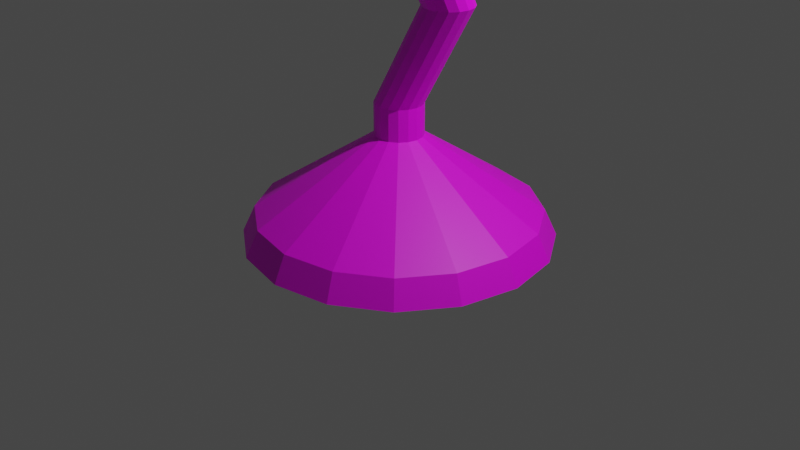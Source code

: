 # Source: streetlight_textured.blend  (saved by Blender 4.0.36; exported with 4.5.12 LTS)
import bpy
from mathutils import Matrix  # noqa: F401  (used for matrix-valued properties, if any)

bpy.ops.wm.read_factory_settings(use_empty=True)
scene = bpy.context.scene
scene.name = 'Scene'

# ---- collections
col_collection = bpy.data.collections.new('Collection'); scene.collection.children.link(col_collection)

# ---- images (referenced by path relative to the original .blend; pixels are not part of the script)
import os
ASSET_DIR = os.environ.get("B2B_ASSET_DIR", "")  # directory of the original .blend (textures are referenced by path, not embedded)
HERE = os.path.dirname(os.path.abspath(__file__))  # packed textures are extracted next to this script under _unpacked/

def load_image(name, relpath, width, height, colorspace="sRGB"):
    """Load a texture the original file referenced (path relative to the .blend, or extracted next to this script)."""
    p = next((c for c in (os.path.join(HERE, relpath), os.path.join(ASSET_DIR, relpath)) if relpath and os.path.exists(c)), "")
    if p:
        img = bpy.data.images.load(p, check_existing=True)
        img.name = name
    else:  # same state as the original file: an image datablock whose file is absent (Cycles renders it pink)
        img = bpy.data.images.new(name, width, height)
        img.source = "FILE"
        img.filepath = "//" + (relpath or name)
    img.colorspace_settings.name = colorspace
    return img
img_streetlight_jpg = load_image('streetlight.jpg', 'streetlight.jpg', 1024, 1024, 'sRGB')

# ---- materials (node trees are filled in below, after node groups)
mat_streetlight = bpy.data.materials.new('streetlight')
mat_streetlight.use_transparent_shadow = False

# ---- material node trees
mat_streetlight.use_nodes = True; mat_streetlight.node_tree.nodes.clear()
_N = mat_streetlight.node_tree.nodes; _L = mat_streetlight.node_tree.links
n0 = _N.new('ShaderNodeBsdfPrincipled'); n0.name = 'Principled BSDF'; n0.location = (10, 300)
n0.distribution = 'GGX'
n0.subsurface_method = 'RANDOM_WALK_SKIN'
n0.inputs[3].default_value = 1.45
n0.inputs[27].default_value = (0.0, 0.0, 0.0, 1.0)
n0.inputs[28].default_value = 1.0
n1 = _N.new('ShaderNodeOutputMaterial'); n1.name = 'Material Output'; n1.location = (300, 300)
n2 = _N.new('ShaderNodeTexImage'); n2.name = 'Image Texture'; n2.location = (-280, 280)
n2.image = img_streetlight_jpg
_L.new(n0.outputs[0], n1.inputs[0])
_L.new(n2.outputs[0], n0.inputs[0])
n1.is_active_output = True

# ---- world
world_world = bpy.data.worlds.new('World'); scene.world = world_world
world_world.use_nodes = True; world_world.node_tree.nodes.clear()
_N = world_world.node_tree.nodes; _L = world_world.node_tree.links
n0 = _N.new('ShaderNodeOutputWorld'); n0.name = 'World Output'; n0.location = (300, 300)
n1 = _N.new('ShaderNodeBackground'); n1.name = 'Background'; n1.location = (10, 300)
n1.inputs[0].default_value = (0.05088, 0.05088, 0.05088, 1.0)
_L.new(n1.outputs[0], n0.inputs[0])
n0.is_active_output = True
world_world.color = (0.05088, 0.05088, 0.05088)
world_world.use_sun_shadow = False
world_world.sun_shadow_jitter_overblur = 0.0

# ---- cameras
cam_camera = bpy.data.cameras.new('Camera')
cam_camera.clip_end = 100.0
cam_camera.ortho_scale = 7.314

# ---- lights
light_light = bpy.data.lights.new('Light', 'POINT')
light_light.transmission_factor = 0.0
light_light.use_soft_falloff = False
light_light.energy = 1000.0
light_light.shadow_soft_size = 0.1
light_light.shadow_maximum_resolution = 0.006
light_light.use_absolute_resolution = True

# ---- meshes
me_cone = bpy.data.meshes.new('Cone')
me_cone.from_pydata([(2.116e-09, 1.284, -0.7732), (0.4914, 1.186, -0.7732), (0.9079, 0.9079, -0.7732), (1.186, 0.4914, -0.7732), (1.284, 1.587e-09, -0.7732), (1.186, -0.4914, -0.7732), (0.9079, -0.9079, -0.7732), (0.4914, -1.186, -0.7732), (2.116e-09, -1.284, -0.7732), (-0.4914, -1.186, -0.7732), (-0.9079, -0.9079, -0.7732), (-1.186, -0.4914, -0.7732), (-1.284, 1.587e-09, -0.7732), (-1.186, 0.4914, -0.7732), (-0.9079, 0.9079, -0.7732), (-0.4914, 1.186, -0.7732), (0.0, 0.0, 0.0746), (6.553e-09, 1.396, -1.014), (0.5343, 1.29, -1.014), (0.9873, 0.9873, -1.014), (1.29, 0.5343, -1.014), (1.396, 3.439e-09, -1.014), (1.29, -0.5343, -1.014), (0.9873, -0.9873, -1.014), (0.5343, -1.29, -1.014), (6.553e-09, -1.396, -1.014), (-0.5343, -1.29, -1.014), (-0.9873, -0.9873, -1.014), (-1.29, -0.5343, -1.014), (-1.396, 3.439e-09, -1.014), (-1.29, 0.5343, -1.014), (-0.9873, 0.9873, -1.014), (-0.5343, 1.29, -1.014)], [], [(0, 16, 1), (1, 16, 2), (2, 16, 3), (3, 16, 4), (4, 16, 5), (5, 16, 6), (6, 16, 7), (7, 16, 8), (8, 16, 9), (9, 16, 10), (10, 16, 11), (11, 16, 12), (12, 16, 13), (13, 16, 14), (6, 7, 24, 23), (14, 16, 15), (15, 16, 0), (17, 18, 19, 20, 21, 22, 23, 24, 25, 26, 27, 28, 29, 30, 31, 32), (10, 11, 28, 27), (14, 15, 32, 31), (3, 4, 21, 20), (0, 1, 18, 17), (7, 8, 25, 24), (11, 12, 29, 28), (15, 0, 17, 32), (4, 5, 22, 21), (8, 9, 26, 25), (12, 13, 30, 29), (1, 2, 19, 18), (5, 6, 23, 22), (9, 10, 27, 26), (13, 14, 31, 30), (2, 3, 20, 19)])
_uv = me_cone.uv_layers.new(name='UVMap')
_uv.uv.foreach_set('vector', [0.4038, 0.8113, 0.4246, 0.7714, 0.4173, 0.815, 0.4173, 0.815, 0.4246, 0.7714, 0.432, 0.8143, 0.432, 0.8143, 0.4246, 0.7714, 0.4455, 0.8091, 0.4455, 0.8091, 0.4246, 0.7714, 0.4558, 0.8004, 0.4009, 0.8064, 0.4286, 0.772, 0.415, 0.8106, 0.415, 0.8106, 0.4286, 0.772, 0.4307, 0.8119, 0.4307, 0.8119, 0.4286, 0.772, 0.4457, 0.8102, 0.4457, 0.8102, 0.4286, 0.772, 0.4576, 0.8057, 0.09947, 0.822, 0.1209, 0.7763, 0.1147, 0.8244, 0.1147, 0.8244, 0.1209, 0.7763, 0.131, 0.8232, 0.131, 0.8232, 0.1209, 0.7763, 0.1459, 0.8185, 0.1459, 0.8185, 0.1209, 0.7763, 0.1572, 0.8111, 0.4074, 0.8073, 0.4247, 0.7709, 0.4214, 0.8101, 0.4214, 0.8101, 0.4247, 0.7709, 0.4363, 0.8098, 0.4307, 0.8119, 0.4457, 0.8102, 0.4466, 0.8175, 0.4303, 0.8194, 0.4363, 0.8098, 0.4247, 0.7709, 0.4497, 0.8067, 0.3935, 0.8037, 0.4246, 0.7714, 0.4038, 0.8113, 0.3051, 0.7587, 0.3008, 0.768, 0.2927, 0.7752, 0.2823, 0.7791, 0.2709, 0.7791, 0.2604, 0.7752, 0.2524, 0.768, 0.2481, 0.7587, 0.2481, 0.7485, 0.2524, 0.7392, 0.2604, 0.732, 0.2709, 0.7281, 0.2823, 0.7281, 0.2927, 0.732, 0.3008, 0.7392, 0.3051, 0.7485, 0.131, 0.8232, 0.1459, 0.8185, 0.1483, 0.8269, 0.1321, 0.832, 0.4363, 0.8098, 0.4497, 0.8067, 0.4523, 0.8137, 0.4377, 0.8172, 0.3906, 0.8, 0.4009, 0.8064, 0.3979, 0.8134, 0.3867, 0.8064, 0.4038, 0.8113, 0.4173, 0.815, 0.4167, 0.8216, 0.402, 0.8176, 0.08766, 0.8162, 0.09947, 0.822, 0.09779, 0.8307, 0.08495, 0.8244, 0.3963, 0.8021, 0.4074, 0.8073, 0.4063, 0.8144, 0.3943, 0.8087, 0.4497, 0.8067, 0.4596, 0.8011, 0.463, 0.8076, 0.4523, 0.8137, 0.4009, 0.8064, 0.415, 0.8106, 0.4132, 0.8179, 0.3979, 0.8134, 0.09947, 0.822, 0.1147, 0.8244, 0.1143, 0.8333, 0.09779, 0.8307, 0.4074, 0.8073, 0.4214, 0.8101, 0.4215, 0.8174, 0.4063, 0.8144, 0.4173, 0.815, 0.432, 0.8143, 0.4326, 0.8208, 0.4167, 0.8216, 0.415, 0.8106, 0.4307, 0.8119, 0.4303, 0.8194, 0.4132, 0.8179, 0.1147, 0.8244, 0.131, 0.8232, 0.1321, 0.832, 0.1143, 0.8333, 0.4214, 0.8101, 0.4363, 0.8098, 0.4377, 0.8172, 0.4215, 0.8174, 0.432, 0.8143, 0.4455, 0.8091, 0.4473, 0.8152, 0.4326, 0.8208])
me_cone.materials.append(mat_streetlight)
me_cone.update()
me_cylinder_001 = bpy.data.meshes.new('Cylinder.001')
me_cylinder_001.from_pydata([(0.0, 1.0, -1.0), (0.0, 1.0, 0.1772), (0.3827, 0.9239, -1.0), (0.3827, 0.9239, 0.1772), (0.7071, 0.7071, -1.0), (0.7071, 0.7071, 0.1772), (0.9239, 0.3827, -1.0), (0.9239, 0.3827, 0.1772), (1.0, 0.0, -1.0), (1.0, 0.0, 0.1772), (0.9239, -0.3827, -1.0), (0.9239, -0.3827, 0.1772), (0.7071, -0.7071, -1.0), (0.7071, -0.7071, 0.1772), (0.3827, -0.9239, -1.0), (0.3827, -0.9239, 0.1772), (0.0, -1.0, -1.0), (0.0, -1.0, 0.1772), (-0.3827, -0.9239, -1.0), (-0.3827, -0.9239, 0.1772), (-0.7071, -0.7071, -1.0), (-0.7071, -0.7071, 0.1772), (-0.9239, -0.3827, -1.0), (-0.9239, -0.3827, 0.1772), (-1.0, 0.0, -1.0), (-1.0, 0.0, 0.1772), (-0.9239, 0.3827, -1.0), (-0.9239, 0.3827, 0.1772), (-0.7071, 0.7071, -1.0), (-0.7071, 0.7071, 0.1772), (-0.3827, 0.9239, -1.0), (-0.3827, 0.9239, 0.1772), (2.946, 0.9239, 2.103), (2.563, 1.0, 2.103), (3.27, 0.7071, 2.103), (3.487, 0.3827, 2.103), (3.563, 0.0, 2.103), (3.487, -0.3827, 2.103), (3.27, -0.7071, 2.103), (2.946, -0.9239, 2.103), (2.563, -1.0, 2.103), (2.18, -0.9239, 2.103), (1.856, -0.7071, 2.103), (1.639, -0.3827, 2.103), (1.563, 0.0, 2.103), (1.639, 0.3827, 2.103), (1.856, 0.7071, 2.103), (2.18, 0.9239, 2.103), (2.946, -1.935, 4.589), (2.563, -1.859, 4.589), (3.27, -2.152, 4.589), (3.487, -2.476, 4.589), (3.563, -2.859, 4.589), (3.487, -3.241, 4.589), (3.27, -3.566, 4.589), (2.946, -3.783, 4.589), (2.563, -3.859, 4.589), (2.18, -3.783, 4.589), (1.856, -3.566, 4.589), (1.639, -3.241, 4.589), (1.563, -2.859, 4.589), (1.639, -2.476, 4.589), (1.856, -2.152, 4.589), (2.18, -1.935, 4.589), (-0.2581, -1.935, 7.053), (-0.6407, -1.859, 7.053), (0.06637, -2.152, 7.053), (0.2831, -2.476, 7.053), (0.3593, -2.859, 7.053), (0.2831, -3.241, 7.053), (0.06637, -3.566, 7.053), (-0.2581, -3.783, 7.053), (-0.6407, -3.859, 7.053), (-1.023, -3.783, 7.053), (-1.348, -3.566, 7.053), (-1.565, -3.241, 7.053), (-1.641, -2.859, 7.053), (-1.565, -2.476, 7.053), (-1.348, -2.152, 7.053), (-1.023, -1.935, 7.053), (-0.2581, 1.022, 9.803), (-0.6407, 1.099, 9.803), (0.06637, 0.8057, 9.803), (0.2831, 0.4813, 9.803), (0.3593, 0.09857, 9.803), (0.2831, -0.2841, 9.803), (0.06637, -0.6085, 9.803), (-0.2581, -0.8253, 9.803), (-0.6407, -0.9014, 9.803), (-1.023, -0.8253, 9.803), (-1.348, -0.6085, 9.803), (-1.565, -0.2841, 9.803), (-1.641, 0.09857, 9.803), (-1.565, 0.4813, 9.803), (-1.348, 0.8057, 9.803), (-1.023, 1.022, 9.803), (4.237, 1.022, 12.47), (3.854, 1.099, 12.47), (4.561, 0.8057, 12.47), (4.778, 0.4813, 12.47), (4.854, 0.09857, 12.47), (4.778, -0.2841, 12.47), (4.561, -0.6085, 12.47), (4.237, -0.8253, 12.47), (3.854, -0.9014, 12.47), (3.472, -0.8253, 12.47), (3.147, -0.6085, 12.47), (2.93, -0.2841, 12.47), (2.854, 0.09857, 12.47), (2.93, 0.4813, 12.47), (3.147, 0.8057, 12.47), (3.472, 1.022, 12.47), (4.237, -3.945, 16.17), (3.854, -3.906, 16.2), (4.561, -4.055, 16.09), (4.778, -4.22, 15.96), (4.854, -4.415, 15.82), (4.778, -4.61, 15.67), (4.561, -4.775, 15.55), (4.237, -4.886, 15.46), (3.854, -4.925, 15.43), (3.472, -4.886, 15.46), (3.147, -4.775, 15.55), (2.93, -4.61, 15.67), (2.854, -4.415, 15.82), (2.93, -4.22, 15.96), (3.147, -4.055, 16.09), (3.472, -3.945, 16.17), (4.237, -6.829, 16.88), (3.854, -6.824, 16.92), (4.561, -6.844, 16.79), (4.778, -6.867, 16.64), (4.854, -6.894, 16.47), (4.778, -6.92, 16.3), (4.561, -6.943, 16.16), (4.237, -6.958, 16.06), (3.854, -6.963, 16.03), (3.472, -6.958, 16.06), (3.147, -6.943, 16.16), (2.93, -6.92, 16.3), (2.854, -6.894, 16.47), (2.93, -6.867, 16.64), (3.147, -6.844, 16.79), (3.472, -6.829, 16.88), (4.237, -11.47, 16.23), (3.854, -11.5, 16.26), (4.561, -11.38, 16.14), (4.778, -11.23, 16.01), (4.854, -11.06, 15.86), (4.778, -10.89, 15.7), (4.561, -10.75, 15.57), (4.237, -10.65, 15.49), (3.854, -10.62, 15.46), (3.472, -10.65, 15.49), (3.147, -10.75, 15.57), (2.93, -10.89, 15.7), (2.854, -11.06, 15.86), (2.93, -11.23, 16.01), (3.147, -11.38, 16.14), (3.472, -11.47, 16.23), (4.063, -12.99, 14.78), (3.854, -13.03, 14.79), (4.241, -12.87, 14.77), (4.359, -12.7, 14.76), (4.401, -12.49, 14.75), (4.359, -12.28, 14.73), (4.241, -12.11, 14.72), (4.063, -11.99, 14.71), (3.854, -11.95, 14.71), (3.645, -11.99, 14.71), (3.468, -12.11, 14.72), (3.349, -12.28, 14.73), (3.308, -12.49, 14.75), (3.349, -12.7, 14.76), (3.468, -12.87, 14.77), (3.645, -12.99, 14.78), (4.063, -13.1, 14.45), (3.854, -13.15, 14.45), (4.241, -12.99, 14.45), (4.359, -12.81, 14.45), (4.401, -12.6, 14.44), (4.359, -12.39, 14.44), (4.241, -12.21, 14.44), (4.063, -12.09, 14.44), (3.854, -12.05, 14.44), (3.645, -12.09, 14.44), (3.468, -12.21, 14.44), (3.349, -12.39, 14.44), (3.308, -12.6, 14.44), (3.349, -12.81, 14.45), (3.468, -12.99, 14.45), (3.645, -13.1, 14.45)], [], [(0, 1, 3, 2), (2, 3, 5, 4), (4, 5, 7, 6), (6, 7, 9, 8), (8, 9, 11, 10), (10, 11, 13, 12), (12, 13, 15, 14), (14, 15, 17, 16), (16, 17, 19, 18), (18, 19, 21, 20), (20, 21, 23, 22), (22, 23, 25, 24), (24, 25, 27, 26), (26, 27, 29, 28), (7, 5, 34, 35), (28, 29, 31, 30), (30, 31, 1, 0), (0, 2, 4, 6, 8, 10, 12, 14, 16, 18, 20, 22, 24, 26, 28, 30), (44, 43, 59, 60), (17, 15, 39, 40), (3, 1, 33, 32), (27, 25, 44, 45), (13, 11, 37, 38), (23, 21, 42, 43), (1, 31, 47, 33), (9, 7, 35, 36), (19, 17, 40, 41), (29, 27, 45, 46), (5, 3, 32, 34), (15, 13, 38, 39), (25, 23, 43, 44), (11, 9, 36, 37), (21, 19, 41, 42), (31, 29, 46, 47), (58, 57, 73, 74), (37, 36, 52, 53), (45, 44, 60, 61), (38, 37, 53, 54), (46, 45, 61, 62), (39, 38, 54, 55), (47, 46, 62, 63), (40, 39, 55, 56), (32, 33, 49, 48), (33, 47, 63, 49), (41, 40, 56, 57), (34, 32, 48, 50), (42, 41, 57, 58), (35, 34, 50, 51), (43, 42, 58, 59), (36, 35, 51, 52), (79, 78, 94, 95), (51, 50, 66, 67), (59, 58, 74, 75), (52, 51, 67, 68), (60, 59, 75, 76), (53, 52, 68, 69), (61, 60, 76, 77), (54, 53, 69, 70), (62, 61, 77, 78), (55, 54, 70, 71), (63, 62, 78, 79), (56, 55, 71, 72), (48, 49, 65, 64), (49, 63, 79, 65), (57, 56, 72, 73), (50, 48, 64, 66), (85, 84, 100, 101), (72, 71, 87, 88), (64, 65, 81, 80), (65, 79, 95, 81), (73, 72, 88, 89), (66, 64, 80, 82), (74, 73, 89, 90), (67, 66, 82, 83), (75, 74, 90, 91), (68, 67, 83, 84), (76, 75, 91, 92), (69, 68, 84, 85), (77, 76, 92, 93), (70, 69, 85, 86), (78, 77, 93, 94), (71, 70, 86, 87), (104, 103, 119, 120), (93, 92, 108, 109), (86, 85, 101, 102), (94, 93, 109, 110), (87, 86, 102, 103), (95, 94, 110, 111), (88, 87, 103, 104), (80, 81, 97, 96), (81, 95, 111, 97), (89, 88, 104, 105), (82, 80, 96, 98), (90, 89, 105, 106), (83, 82, 98, 99), (91, 90, 106, 107), (84, 83, 99, 100), (92, 91, 107, 108), (125, 124, 140, 141), (96, 97, 113, 112), (97, 111, 127, 113), (105, 104, 120, 121), (98, 96, 112, 114), (106, 105, 121, 122), (99, 98, 114, 115), (107, 106, 122, 123), (100, 99, 115, 116), (108, 107, 123, 124), (101, 100, 116, 117), (109, 108, 124, 125), (102, 101, 117, 118), (110, 109, 125, 126), (103, 102, 118, 119), (111, 110, 126, 127), (131, 130, 146, 147), (118, 117, 133, 134), (126, 125, 141, 142), (119, 118, 134, 135), (127, 126, 142, 143), (120, 119, 135, 136), (112, 113, 129, 128), (113, 127, 143, 129), (121, 120, 136, 137), (114, 112, 128, 130), (122, 121, 137, 138), (115, 114, 130, 131), (123, 122, 138, 139), (116, 115, 131, 132), (124, 123, 139, 140), (117, 116, 132, 133), (152, 151, 167, 168), (139, 138, 154, 155), (132, 131, 147, 148), (140, 139, 155, 156), (133, 132, 148, 149), (141, 140, 156, 157), (134, 133, 149, 150), (142, 141, 157, 158), (135, 134, 150, 151), (143, 142, 158, 159), (136, 135, 151, 152), (128, 129, 145, 144), (129, 143, 159, 145), (137, 136, 152, 153), (130, 128, 144, 146), (138, 137, 153, 154), (167, 166, 182, 183), (144, 145, 161, 160), (145, 159, 175, 161), (153, 152, 168, 169), (146, 144, 160, 162), (154, 153, 169, 170), (147, 146, 162, 163), (155, 154, 170, 171), (148, 147, 163, 164), (156, 155, 171, 172), (149, 148, 164, 165), (157, 156, 172, 173), (150, 149, 165, 166), (158, 157, 173, 174), (151, 150, 166, 167), (159, 158, 174, 175), (176, 177, 191, 190, 189, 188, 187, 186, 185, 184, 183, 182, 181, 180, 179, 178), (175, 174, 190, 191), (168, 167, 183, 184), (160, 161, 177, 176), (161, 175, 191, 177), (169, 168, 184, 185), (162, 160, 176, 178), (170, 169, 185, 186), (163, 162, 178, 179), (171, 170, 186, 187), (164, 163, 179, 180), (172, 171, 187, 188), (165, 164, 180, 181), (173, 172, 188, 189), (166, 165, 181, 182), (174, 173, 189, 190)])
_uv = me_cylinder_001.uv_layers.new(name='UVMap')
_uv.uv.foreach_set('vector', [0.242, 0.7342, 0.2003, 0.708, 0.2094, 0.6968, 0.2512, 0.723, 0.2512, 0.723, 0.2094, 0.6968, 0.2173, 0.6881, 0.259, 0.7143, 0.2597, 0.5759, 0.262, 0.5759, 0.262, 0.5828, 0.2597, 0.5828, 0.2597, 0.5828, 0.262, 0.5828, 0.262, 0.5904, 0.2597, 0.5904, 0.2597, 0.5904, 0.262, 0.5904, 0.262, 0.5975, 0.2597, 0.5975, 0.2597, 0.5975, 0.262, 0.5975, 0.2621, 0.6031, 0.2598, 0.6031, 0.2721, 0.5649, 0.274, 0.5512, 0.2744, 0.5569, 0.2725, 0.5706, 0.2731, 0.5317, 0.2732, 0.5242, 0.2732, 0.5276, 0.2731, 0.5352, 0.2813, 0.6017, 0.2826, 0.5873, 0.2828, 0.5934, 0.2816, 0.6078, 0.2816, 0.6078, 0.2828, 0.5934, 0.2831, 0.5983, 0.2818, 0.6127, 0.2809, 0.6127, 0.2824, 0.6127, 0.2824, 0.62, 0.2809, 0.62, 0.2809, 0.62, 0.2824, 0.62, 0.2824, 0.628, 0.2809, 0.628, 0.2809, 0.628, 0.2824, 0.628, 0.2824, 0.6354, 0.2809, 0.6354, 0.2809, 0.6354, 0.2824, 0.6354, 0.2823, 0.6411, 0.2808, 0.6411, 0.2878, 0.2313, 0.2874, 0.2249, 0.2928, 0.2236, 0.2932, 0.23, 0.2717, 0.6343, 0.2705, 0.6199, 0.2707, 0.6139, 0.272, 0.6283, 0.233, 0.7461, 0.1912, 0.7199, 0.2003, 0.708, 0.242, 0.7342, 0.8173, 0.8571, 0.8287, 0.8462, 0.8435, 0.8402, 0.8596, 0.84, 0.8745, 0.8457, 0.8859, 0.8563, 0.892, 0.8702, 0.892, 0.8854, 0.8859, 0.8995, 0.8745, 0.9104, 0.8596, 0.9164, 0.8435, 0.9166, 0.8287, 0.911, 0.8173, 0.9004, 0.8111, 0.8864, 0.8111, 0.8712, 0.27, 0.7062, 0.2696, 0.7071, 0.2658, 0.6592, 0.2662, 0.6583, 0.2732, 0.5276, 0.2732, 0.5242, 0.2732, 0.4894, 0.2732, 0.4928, 0.2094, 0.6968, 0.2003, 0.708, 0.1927, 0.5878, 0.2019, 0.5767, 0.274, 0.7348, 0.2736, 0.7367, 0.2735, 0.6738, 0.274, 0.6719, 0.2873, 0.2528, 0.2878, 0.2464, 0.2931, 0.245, 0.2927, 0.2514, 0.2731, 0.7354, 0.2727, 0.731, 0.2726, 0.6681, 0.273, 0.6724, 0.2003, 0.708, 0.1912, 0.7199, 0.1837, 0.5998, 0.1927, 0.5878, 0.288, 0.2389, 0.2878, 0.2313, 0.2932, 0.23, 0.2933, 0.2375, 0.2828, 0.5934, 0.2826, 0.5873, 0.2828, 0.5211, 0.2831, 0.5273, 0.2744, 0.7301, 0.274, 0.7348, 0.274, 0.6719, 0.2744, 0.6671, 0.2173, 0.6881, 0.2094, 0.6968, 0.2019, 0.5767, 0.2097, 0.568, 0.2732, 0.5242, 0.2732, 0.521, 0.2732, 0.4863, 0.2732, 0.4894, 0.2736, 0.7367, 0.2731, 0.7354, 0.273, 0.6724, 0.2735, 0.6738, 0.2878, 0.2464, 0.288, 0.2389, 0.2933, 0.2375, 0.2931, 0.245, 0.2727, 0.731, 0.2724, 0.7244, 0.2723, 0.6614, 0.2726, 0.6681, 0.2747, 0.7231, 0.2744, 0.7301, 0.2744, 0.6671, 0.2746, 0.6602, 0.2653, 0.6606, 0.265, 0.6623, 0.2653, 0.5971, 0.2656, 0.5954, 0.2876, 0.6515, 0.2869, 0.6517, 0.2924, 0.602, 0.2931, 0.6018, 0.2705, 0.7059, 0.27, 0.7062, 0.2662, 0.6583, 0.2667, 0.658, 0.2927, 0.2514, 0.2931, 0.245, 0.2933, 0.2995, 0.2928, 0.3059, 0.2744, 0.6671, 0.274, 0.6719, 0.2705, 0.6621, 0.2709, 0.6573, 0.292, 0.2557, 0.2927, 0.2514, 0.2928, 0.3059, 0.2922, 0.3101, 0.2746, 0.6602, 0.2744, 0.6671, 0.2709, 0.6573, 0.2711, 0.6504, 0.9485, 0.08918, 0.965, 0.08634, 0.9689, 0.19, 0.9524, 0.1928, 0.2625, 0.6173, 0.2627, 0.625, 0.2573, 0.6156, 0.2572, 0.608, 0.2747, 0.6521, 0.2746, 0.6602, 0.2711, 0.6504, 0.2712, 0.6423, 0.2928, 0.265, 0.2933, 0.2666, 0.2934, 0.3237, 0.2929, 0.3221, 0.2855, 0.6505, 0.285, 0.6494, 0.2905, 0.5997, 0.291, 0.6008, 0.2924, 0.2605, 0.2928, 0.265, 0.2929, 0.3221, 0.2925, 0.3176, 0.2861, 0.6513, 0.2855, 0.6505, 0.291, 0.6008, 0.2916, 0.6016, 0.2696, 0.7071, 0.2691, 0.7085, 0.2653, 0.6606, 0.2658, 0.6592, 0.2869, 0.6517, 0.2861, 0.6513, 0.2916, 0.6016, 0.2924, 0.602, 0.2838, 0.6434, 0.2834, 0.645, 0.2831, 0.5805, 0.2835, 0.5789, 0.2916, 0.6016, 0.291, 0.6008, 0.2903, 0.5402, 0.2909, 0.541, 0.2658, 0.6592, 0.2653, 0.6606, 0.2656, 0.5954, 0.266, 0.594, 0.2924, 0.602, 0.2916, 0.6016, 0.2909, 0.541, 0.2917, 0.5414, 0.2662, 0.6583, 0.2658, 0.6592, 0.266, 0.594, 0.2665, 0.5931, 0.2931, 0.6018, 0.2924, 0.602, 0.2917, 0.5414, 0.2924, 0.5412, 0.2731, 0.5349, 0.2736, 0.5366, 0.2736, 0.6006, 0.2731, 0.599, 0.2936, 0.6012, 0.2931, 0.6018, 0.2924, 0.5412, 0.2929, 0.5406, 0.2727, 0.5303, 0.2731, 0.5349, 0.2731, 0.599, 0.2727, 0.5943, 0.2636, 0.6615, 0.263, 0.6603, 0.2697, 0.6187, 0.2703, 0.62, 0.2883, 0.6842, 0.2878, 0.6858, 0.2834, 0.645, 0.2838, 0.6434, 0.2729, 0.5824, 0.2729, 0.5818, 0.2731, 0.5589, 0.2731, 0.5595, 0.285, 0.653, 0.2843, 0.6541, 0.2775, 0.6152, 0.2782, 0.6141, 0.2887, 0.6826, 0.2883, 0.6842, 0.2838, 0.6434, 0.2843, 0.6419, 0.2762, 0.6925, 0.2758, 0.6916, 0.2801, 0.6481, 0.2806, 0.649, 0.291, 0.6008, 0.2905, 0.5997, 0.2898, 0.5391, 0.2903, 0.5402, 0.2779, 0.2511, 0.2781, 0.2436, 0.2873, 0.2418, 0.2872, 0.2493, 0.2731, 0.5595, 0.2731, 0.5589, 0.2731, 0.5251, 0.2731, 0.5257, 0.2763, 0.2856, 0.2756, 0.2841, 0.2762, 0.2239, 0.277, 0.2254, 0.6472, 0.7707, 0.6315, 0.7735, 0.6196, 0.6562, 0.6353, 0.6535, 0.2654, 0.4335, 0.2658, 0.431, 0.2671, 0.4903, 0.2666, 0.4928, 0.2769, 0.2899, 0.2763, 0.2856, 0.277, 0.2254, 0.2776, 0.2297, 0.265, 0.4387, 0.2654, 0.4335, 0.2666, 0.4928, 0.2662, 0.498, 0.2909, 0.541, 0.2903, 0.5402, 0.285, 0.4838, 0.2856, 0.4846, 0.266, 0.594, 0.2656, 0.5954, 0.2688, 0.5329, 0.2692, 0.5315, 0.2917, 0.5414, 0.2909, 0.541, 0.2856, 0.4846, 0.2864, 0.4849, 0.2665, 0.5931, 0.266, 0.594, 0.2692, 0.5315, 0.2697, 0.5305, 0.2924, 0.5412, 0.2917, 0.5414, 0.2864, 0.4849, 0.2871, 0.4847, 0.267, 0.5928, 0.2665, 0.5931, 0.2697, 0.5305, 0.2701, 0.5303, 0.2929, 0.5406, 0.2924, 0.5412, 0.2871, 0.4847, 0.2876, 0.4841, 0.2673, 0.5932, 0.267, 0.5928, 0.2701, 0.5303, 0.2705, 0.5307, 0.2731, 0.5589, 0.273, 0.5582, 0.2731, 0.5244, 0.2731, 0.5251, 0.2735, 0.3615, 0.2735, 0.3606, 0.2735, 0.4034, 0.2735, 0.4039, 0.2661, 0.5207, 0.266, 0.5131, 0.2724, 0.501, 0.2725, 0.5086, 0.2775, 0.2575, 0.2779, 0.2511, 0.2872, 0.2493, 0.2867, 0.2557, 0.2665, 0.5267, 0.2661, 0.5207, 0.2725, 0.5086, 0.2728, 0.5146, 0.2768, 0.2618, 0.2775, 0.2575, 0.2867, 0.2557, 0.2861, 0.2599, 0.2669, 0.5303, 0.2665, 0.5267, 0.2728, 0.5146, 0.2733, 0.5182, 0.2731, 0.5257, 0.2731, 0.5251, 0.2728, 0.4888, 0.2729, 0.4894, 0.2776, 0.5525, 0.2769, 0.5537, 0.2843, 0.4849, 0.285, 0.4838, 0.2769, 0.5537, 0.2762, 0.5551, 0.2836, 0.4863, 0.2843, 0.4849, 0.2731, 0.5262, 0.2731, 0.5257, 0.2729, 0.4894, 0.2729, 0.4899, 0.2776, 0.2297, 0.277, 0.2254, 0.2862, 0.2236, 0.2868, 0.2279, 0.2662, 0.498, 0.2666, 0.4928, 0.273, 0.4807, 0.2726, 0.4859, 0.278, 0.2361, 0.2776, 0.2297, 0.2868, 0.2279, 0.2872, 0.2343, 0.266, 0.5051, 0.2662, 0.498, 0.2726, 0.4859, 0.2724, 0.493, 0.2781, 0.2436, 0.278, 0.2361, 0.2872, 0.2343, 0.2873, 0.2418, 0.266, 0.5131, 0.266, 0.5051, 0.2724, 0.493, 0.2724, 0.501, 0.2827, 0.4009, 0.2825, 0.3978, 0.2829, 0.3459, 0.2831, 0.3455, 0.262, 0.4953, 0.2613, 0.4977, 0.2617, 0.3999, 0.2624, 0.3982, 0.2939, 0.547, 0.2775, 0.546, 0.2873, 0.3611, 0.3038, 0.3608, 0.2889, 0.2695, 0.2894, 0.2711, 0.2895, 0.3518, 0.289, 0.351, 0.2626, 0.4904, 0.262, 0.4953, 0.2624, 0.3982, 0.263, 0.3953, 0.2885, 0.265, 0.2889, 0.2695, 0.289, 0.351, 0.2886, 0.3486, 0.2691, 0.486, 0.2689, 0.4927, 0.2635, 0.3861, 0.2638, 0.3829, 0.2791, 0.4934, 0.279, 0.4863, 0.282, 0.3909, 0.2823, 0.3943, 0.2692, 0.4786, 0.2691, 0.486, 0.2638, 0.3829, 0.2642, 0.3796, 0.2792, 0.5012, 0.2791, 0.4934, 0.2823, 0.3943, 0.2825, 0.3978, 0.2693, 0.4715, 0.2692, 0.4786, 0.2642, 0.3796, 0.2645, 0.3767, 0.2793, 0.5086, 0.2792, 0.5012, 0.2825, 0.3978, 0.2827, 0.4009, 0.2867, 0.2557, 0.2872, 0.2493, 0.2873, 0.3321, 0.2869, 0.3354, 0.2728, 0.5146, 0.2725, 0.5086, 0.2728, 0.4122, 0.2731, 0.415, 0.2735, 0.3606, 0.2736, 0.3583, 0.2736, 0.4022, 0.2735, 0.4034, 0.2733, 0.5182, 0.2728, 0.5146, 0.2731, 0.415, 0.2736, 0.4164, 0.263, 0.3402, 0.2627, 0.3411, 0.2613, 0.2536, 0.2617, 0.2559, 0.2869, 0.3354, 0.2873, 0.3321, 0.2873, 0.3771, 0.2868, 0.3776, 0.2731, 0.415, 0.2728, 0.4122, 0.2726, 0.3583, 0.2729, 0.3582, 0.2862, 0.3377, 0.2869, 0.3354, 0.2868, 0.3776, 0.2862, 0.378, 0.2736, 0.4164, 0.2731, 0.415, 0.2729, 0.3582, 0.2733, 0.3576, 0.2735, 0.4039, 0.2735, 0.4034, 0.2735, 0.4256, 0.2735, 0.4257, 0.3194, 0.3576, 0.3038, 0.3608, 0.2957, 0.2529, 0.3114, 0.251, 0.3038, 0.3608, 0.2873, 0.3611, 0.2793, 0.2545, 0.2957, 0.2529, 0.2735, 0.4034, 0.2735, 0.4039, 0.2735, 0.4257, 0.2735, 0.4256, 0.263, 0.3953, 0.2624, 0.3982, 0.2621, 0.3422, 0.2627, 0.3411, 0.2886, 0.3486, 0.289, 0.351, 0.289, 0.3932, 0.2886, 0.3928, 0.2638, 0.3829, 0.2635, 0.3861, 0.263, 0.3303, 0.2634, 0.3299, 0.2823, 0.3943, 0.282, 0.3909, 0.2824, 0.3454, 0.2826, 0.3459, 0.2642, 0.3796, 0.2638, 0.3829, 0.2634, 0.3299, 0.2637, 0.3299, 0.2825, 0.3978, 0.2823, 0.3943, 0.2826, 0.3459, 0.2829, 0.3459, 0.2645, 0.3767, 0.2642, 0.3796, 0.2637, 0.3299, 0.264, 0.3303, 0.285, 0.4505, 0.2858, 0.4511, 0.2852, 0.478, 0.2848, 0.4772, 0.2883, 0.3922, 0.2886, 0.3928, 0.2883, 0.4718, 0.2881, 0.4746, 0.2637, 0.3299, 0.2634, 0.3299, 0.266, 0.2495, 0.2662, 0.2531, 0.2829, 0.3459, 0.2826, 0.3459, 0.2811, 0.2694, 0.2813, 0.2656, 0.264, 0.3303, 0.2637, 0.3299, 0.2662, 0.2531, 0.2664, 0.2571, 0.2831, 0.3455, 0.2829, 0.3459, 0.2813, 0.2656, 0.2814, 0.2614, 0.2868, 0.3776, 0.2873, 0.3771, 0.2869, 0.4557, 0.2864, 0.453, 0.2729, 0.3582, 0.2726, 0.3583, 0.2717, 0.2699, 0.272, 0.2664, 0.2862, 0.378, 0.2868, 0.3776, 0.2864, 0.453, 0.2858, 0.4511, 0.2733, 0.3576, 0.2729, 0.3582, 0.272, 0.2664, 0.2724, 0.2636, 0.2854, 0.3781, 0.2862, 0.378, 0.2858, 0.4511, 0.285, 0.4505, 0.3114, 0.251, 0.2957, 0.2529, 0.2655, 0.08074, 0.2815, 0.08024, 0.2738, 0.3568, 0.2733, 0.3576, 0.2724, 0.2636, 0.2729, 0.262, 0.2735, 0.4256, 0.2735, 0.4257, 0.2735, 0.4656, 0.2735, 0.4659, 0.2627, 0.3411, 0.2621, 0.3422, 0.2607, 0.2525, 0.2613, 0.2536, 0.2886, 0.3928, 0.289, 0.3932, 0.2887, 0.4699, 0.2883, 0.4718, 0.3015, 0.6706, 0.3014, 0.6767, 0.2888, 0.6765, 0.2892, 0.6703, 0.3029, 0.568, 0.3186, 0.5703, 0.3079, 0.6319, 0.2994, 0.6301, 0.2729, 0.262, 0.2724, 0.2636, 0.272, 0.2328, 0.2723, 0.2314, 0.2735, 0.4659, 0.2735, 0.4656, 0.2735, 0.4803, 0.2735, 0.4807, 0.261, 0.5088, 0.2617, 0.5087, 0.2615, 0.5414, 0.2612, 0.5405, 0.2883, 0.4718, 0.2887, 0.4699, 0.2888, 0.4981, 0.2886, 0.5005, 0.266, 0.2495, 0.2657, 0.2468, 0.2687, 0.2245, 0.2687, 0.2276, 0.2881, 0.4746, 0.2883, 0.4718, 0.2886, 0.5005, 0.2884, 0.5041, 0.2662, 0.2531, 0.266, 0.2495, 0.2687, 0.2276, 0.2686, 0.2314, 0.2813, 0.2656, 0.2811, 0.2694, 0.2795, 0.2445, 0.2795, 0.2405, 0.2664, 0.2571, 0.2662, 0.2531, 0.2686, 0.2314, 0.2686, 0.2355, 0.2814, 0.2614, 0.2813, 0.2656, 0.2795, 0.2405, 0.2795, 0.2362, 0.2864, 0.453, 0.2869, 0.4557, 0.2858, 0.4838, 0.2856, 0.4803, 0.2815, 0.2574, 0.2814, 0.2614, 0.2795, 0.2362, 0.2794, 0.2323, 0.2858, 0.4511, 0.2864, 0.453, 0.2856, 0.4803, 0.2852, 0.478, 0.2724, 0.2636, 0.272, 0.2664, 0.2718, 0.2356, 0.272, 0.2328, 0.5748, 0.794, 0.5714, 0.8017, 0.5652, 0.8077, 0.5571, 0.811, 0.5483, 0.8111, 0.5401, 0.808, 0.5339, 0.8022, 0.5306, 0.7946, 0.5306, 0.7863, 0.5339, 0.7786, 0.5401, 0.7727, 0.5483, 0.7694, 0.5571, 0.7693, 0.5652, 0.7723, 0.5714, 0.7781, 0.5748, 0.7857, 0.3161, 0.6337, 0.3227, 0.6351, 0.3196, 0.6479, 0.3129, 0.6468, 0.3015, 0.663, 0.3015, 0.6706, 0.2892, 0.6703, 0.2893, 0.6627, 0.2994, 0.6301, 0.3079, 0.6319, 0.3047, 0.6451, 0.2962, 0.6432, 0.3079, 0.6319, 0.3161, 0.6337, 0.3129, 0.6468, 0.3047, 0.6451, 0.274, 0.5783, 0.274, 0.5826, 0.2736, 0.5825, 0.2736, 0.5781, 0.2919, 0.6284, 0.2994, 0.6301, 0.2962, 0.6432, 0.2888, 0.6412, 0.274, 0.5744, 0.274, 0.5783, 0.2736, 0.5781, 0.2736, 0.5743, 0.4554, 0.03282, 0.4551, 0.02692, 0.4696, 0.02527, 0.4694, 0.03117, 0.2795, 0.2445, 0.2795, 0.2477, 0.2791, 0.2468, 0.2791, 0.2436, 0.4549, 0.04022, 0.4554, 0.03282, 0.4694, 0.03117, 0.4684, 0.03857, 0.2795, 0.2405, 0.2795, 0.2445, 0.2791, 0.2436, 0.2791, 0.2396, 0.4538, 0.04799, 0.4549, 0.04022, 0.4684, 0.03857, 0.4668, 0.04634, 0.2795, 0.2362, 0.2795, 0.2405, 0.2791, 0.2396, 0.2791, 0.2353, 0.4522, 0.05494, 0.4538, 0.04799, 0.4668, 0.04634, 0.4647, 0.0533, 0.4841, 0.02694, 0.4857, 0.03397, 0.4717, 0.03231, 0.4696, 0.02527])
me_cylinder_001.materials.append(mat_streetlight)
me_cylinder_001.update()
me_cone_001 = bpy.data.meshes.new('Cone.001')
me_cone_001.from_pydata([(8.257e-09, 0.3744, -0.09777), (0.1433, 0.3459, -0.09777), (0.2647, 0.2647, -0.09777), (0.3459, 0.1433, -0.09777), (0.3744, 2.78e-07, -0.09777), (0.3459, -0.1433, -0.09777), (0.2647, -0.2647, -0.09777), (0.1433, -0.3459, -0.09777), (8.257e-09, -0.3744, -0.09777), (-0.1433, -0.3459, -0.09777), (-0.2647, -0.2647, -0.09777), (-0.3459, -0.1433, -0.09777), (-0.3744, 2.78e-07, -0.09777), (-0.3459, 0.1433, -0.09777), (-0.2647, 0.2647, -0.09777), (-0.1433, 0.3459, -0.09777), (0.0, 0.0, 1.0), (0.0, 1.0, -1.0), (0.3827, 0.9239, -1.0), (0.7071, 0.7071, -1.0), (0.9239, 0.3827, -1.0), (1.0, 0.0, -1.0), (0.9406, -0.3715, -1.0), (0.7071, -0.7071, -1.0), (0.3827, -0.9239, -1.0), (-0.01672, -1.011, -1.0), (-0.3827, -0.9239, -1.0), (-0.7071, -0.7071, -1.0), (-0.9239, -0.3827, -1.0), (-1.0, 0.0, -1.0), (-0.9239, 0.3827, -1.0), (-0.7071, 0.7071, -1.0), (-0.3827, 0.9239, -1.0), (-4.605e-05, 1.0, -1.374), (0.3826, 0.9239, -1.374), (0.7071, 0.7072, -1.374), (0.9238, 0.3828, -1.374), (1.0, 6.891e-05, -1.374), (0.9406, -0.3714, -1.374), (0.7071, -0.707, -1.374), (0.3826, -0.9238, -1.374), (-0.01677, -1.011, -1.374), (-0.3827, -0.9238, -1.374), (-0.7072, -0.707, -1.374), (-0.9239, -0.3826, -1.374), (-1.0, 6.891e-05, -1.374), (-0.9239, 0.3828, -1.374), (-0.7072, 0.7072, -1.374), (-0.3827, 0.9239, -1.374)], [], [(17, 16, 18), (18, 16, 19), (19, 16, 20), (20, 16, 21), (21, 16, 22), (22, 16, 23), (23, 16, 24), (24, 16, 25), (25, 16, 26), (26, 16, 27), (27, 16, 28), (28, 16, 29), (29, 16, 30), (30, 16, 31), (0, 1, 2, 3, 4, 5, 6, 7, 8, 9, 10, 11, 12, 13, 14, 15), (31, 16, 32), (32, 16, 17), (1, 0, 17, 18), (2, 1, 18, 19), (3, 2, 19, 20), (4, 3, 20, 21), (5, 4, 21, 22), (6, 5, 22, 23), (7, 6, 23, 24), (8, 7, 24, 25), (9, 8, 25, 26), (10, 9, 26, 27), (11, 10, 27, 28), (12, 11, 28, 29), (13, 12, 29, 30), (14, 13, 30, 31), (15, 14, 31, 32), (0, 15, 32, 17), (18, 34, 33, 17), (25, 41, 40, 24), (29, 45, 44, 28), (17, 33, 48, 32), (22, 38, 37, 21), (26, 42, 41, 25), (30, 46, 45, 29), (19, 35, 34, 18), (23, 39, 38, 22), (27, 43, 42, 26), (31, 47, 46, 30), (20, 36, 35, 19), (24, 40, 39, 23), (28, 44, 43, 27), (32, 48, 47, 31), (21, 37, 36, 20)])
_uv = me_cone_001.uv_layers.new(name='UVMap')
_uv.uv.foreach_set('vector', [0.7521, 0.09926, 0.7653, 0.1733, 0.7272, 0.09213, 0.7636, 0.07526, 0.7647, 0.1615, 0.7543, 0.07689, 0.7543, 0.07689, 0.7647, 0.1615, 0.7421, 0.08064, 0.7421, 0.08064, 0.7647, 0.1615, 0.729, 0.08596, 0.729, 0.08596, 0.7647, 0.1615, 0.7173, 0.09177, 0.8207, 0.097, 0.7647, 0.1615, 0.8121, 0.08961, 0.8121, 0.08961, 0.7647, 0.1615, 0.8005, 0.0831, 0.8005, 0.0831, 0.7647, 0.1615, 0.7867, 0.07776, 0.7867, 0.07776, 0.7647, 0.1615, 0.7743, 0.07539, 0.7743, 0.07539, 0.7647, 0.1615, 0.7636, 0.07537, 0.7962, 0.09168, 0.7587, 0.1632, 0.7818, 0.09118, 0.7818, 0.09118, 0.7587, 0.1632, 0.7662, 0.09128, 0.7662, 0.09128, 0.7587, 0.1632, 0.7516, 0.09197, 0.7516, 0.09197, 0.7587, 0.1632, 0.7404, 0.09314, 0.7591, 0.161, 0.7533, 0.1591, 0.749, 0.1559, 0.7468, 0.152, 0.7471, 0.1478, 0.7499, 0.1441, 0.7547, 0.1414, 0.7607, 0.1402, 0.7671, 0.1406, 0.7729, 0.1425, 0.7772, 0.1457, 0.7793, 0.1496, 0.779, 0.1538, 0.7763, 0.1575, 0.7715, 0.1601, 0.7655, 0.1614, 0.804, 0.09516, 0.7653, 0.1733, 0.7791, 0.1003, 0.7791, 0.1003, 0.7653, 0.1733, 0.7521, 0.09926, 0.7918, 0.1431, 0.7801, 0.1456, 0.7871, 0.08591, 0.8182, 0.0794, 0.7563, 0.1547, 0.7497, 0.1535, 0.7189, 0.0823, 0.7364, 0.0855, 0.7648, 0.1555, 0.7563, 0.1547, 0.7364, 0.0855, 0.7592, 0.08768, 0.774, 0.1558, 0.7648, 0.1555, 0.7592, 0.08768, 0.7838, 0.08849, 0.7825, 0.1556, 0.774, 0.1558, 0.7838, 0.08849, 0.806, 0.08797, 0.7547, 0.1414, 0.7499, 0.1441, 0.73, 0.09778, 0.7435, 0.09046, 0.7607, 0.1402, 0.7547, 0.1414, 0.7435, 0.09046, 0.7596, 0.08711, 0.7671, 0.1406, 0.7607, 0.1402, 0.7596, 0.08711, 0.7776, 0.08789, 0.7729, 0.1425, 0.7671, 0.1406, 0.7776, 0.08789, 0.7922, 0.09319, 0.7772, 0.1457, 0.7729, 0.1425, 0.7922, 0.09319, 0.8037, 0.1017, 0.7591, 0.1486, 0.7505, 0.1475, 0.7259, 0.08387, 0.7488, 0.08668, 0.7686, 0.1488, 0.7591, 0.1486, 0.7488, 0.08668, 0.7744, 0.08729, 0.7777, 0.1482, 0.7686, 0.1488, 0.7744, 0.08729, 0.7987, 0.08561, 0.785, 0.1468, 0.7777, 0.1482, 0.7987, 0.08561, 0.8181, 0.08189, 0.7674, 0.1462, 0.7556, 0.145, 0.7216, 0.08435, 0.7531, 0.08765, 0.7801, 0.1456, 0.7674, 0.1462, 0.7531, 0.08765, 0.7871, 0.08591, 0.2865, 0.6539, 0.2762, 0.6539, 0.2777, 0.6642, 0.288, 0.6642, 0.2787, 0.5516, 0.2623, 0.5522, 0.2637, 0.5724, 0.2801, 0.5718, 0.2893, 0.6251, 0.2785, 0.6253, 0.2785, 0.6365, 0.2893, 0.6363, 0.288, 0.6642, 0.2777, 0.6642, 0.2777, 0.6754, 0.288, 0.6754, 0.2642, 0.6458, 0.2751, 0.6458, 0.2747, 0.6357, 0.2637, 0.6357, 0.2826, 0.5345, 0.2662, 0.5351, 0.2623, 0.5522, 0.2787, 0.5516, 0.2885, 0.6145, 0.2777, 0.6147, 0.2785, 0.6253, 0.2893, 0.6251, 0.2642, 0.6141, 0.2752, 0.6141, 0.2761, 0.6061, 0.2651, 0.6061, 0.2652, 0.6538, 0.2761, 0.6538, 0.2751, 0.6458, 0.2642, 0.6458, 0.2885, 0.6463, 0.2777, 0.6465, 0.2761, 0.6539, 0.287, 0.6537, 0.287, 0.6061, 0.2761, 0.6063, 0.2777, 0.6147, 0.2885, 0.6145, 0.2637, 0.6245, 0.2747, 0.6245, 0.2752, 0.6141, 0.2642, 0.6141, 0.2801, 0.5718, 0.2637, 0.5724, 0.2695, 0.59, 0.2859, 0.5894, 0.2893, 0.6363, 0.2785, 0.6365, 0.2777, 0.6465, 0.2885, 0.6463, 0.288, 0.6754, 0.2777, 0.6754, 0.2761, 0.6858, 0.2865, 0.6858, 0.2637, 0.6357, 0.2747, 0.6357, 0.2747, 0.6245, 0.2637, 0.6245])
me_cone_001.materials.append(mat_streetlight)
me_cone_001.update()
me_sphere = bpy.data.meshes.new('Sphere')
me_sphere.from_pydata([(0.0, 0.2588, 0.9659), (0.0, 0.5, 0.866), (0.0, 0.9659, 0.2588), (0.0, 1.0, 0.0), (0.0, 0.9659, -0.2588), (0.0, 0.866, -0.5), (0.0, 0.5, -0.866), (0.0, 0.2588, -0.9659), (0.1123, 0.2332, 0.9659), (0.2169, 0.4505, 0.866), (0.3068, 0.6371, 0.7071), (0.3758, 0.7803, 0.5), (0.4191, 0.8703, 0.2588), (0.4339, 0.901, 0.0), (0.4191, 0.8703, -0.2588), (0.3758, 0.7803, -0.5), (0.3068, 0.6371, -0.7071), (0.2169, 0.4505, -0.866), (0.1123, 0.2332, -0.9659), (0.2024, 0.1614, 0.9659), (0.3909, 0.3117, 0.866), (0.5528, 0.4409, 0.7071), (0.6771, 0.54, 0.5), (0.7552, 0.6022, 0.2588), (0.7818, 0.6235, 0.0), (0.7552, 0.6022, -0.2588), (0.6771, 0.54, -0.5), (0.5528, 0.4409, -0.7071), (0.3909, 0.3117, -0.866), (0.2024, 0.1614, -0.9659), (0.2523, 0.05759, 0.9659), (0.4875, 0.1113, 0.866), (0.6894, 0.1573, 0.7071), (0.8443, 0.1927, 0.5), (0.9417, 0.2149, 0.2588), (0.9749, 0.2225, 0.0), (0.9417, 0.2149, -0.2588), (0.8443, 0.1927, -0.5), (0.6894, 0.1573, -0.7071), (0.4875, 0.1113, -0.866), (0.2523, 0.05759, -0.9659), (0.2523, -0.05759, 0.9659), (0.4875, -0.1113, 0.866), (0.6894, -0.1573, 0.7071), (0.8443, -0.1927, 0.5), (0.9417, -0.2149, 0.2588), (0.9749, -0.2225, 0.0), (0.9417, -0.2149, -0.2588), (0.8443, -0.1927, -0.5), (0.6894, -0.1573, -0.7071), (0.4875, -0.1113, -0.866), (0.2523, -0.05759, -0.9659), (0.2024, -0.1614, 0.9659), (0.3909, -0.3117, 0.866), (0.5528, -0.4409, 0.7071), (0.6771, -0.54, 0.5), (0.7552, -0.6022, 0.2588), (0.7818, -0.6235, 0.0), (0.7552, -0.6022, -0.2588), (0.6771, -0.54, -0.5), (0.5528, -0.4409, -0.7071), (0.3909, -0.3117, -0.866), (0.2024, -0.1614, -0.9659), (0.1123, -0.2332, 0.9659), (0.2169, -0.4505, 0.866), (0.3068, -0.6371, 0.7071), (0.3758, -0.7803, 0.5), (0.4191, -0.8703, 0.2588), (0.4339, -0.901, 0.0), (0.4191, -0.8703, -0.2588), (0.3758, -0.7803, -0.5), (0.3068, -0.6371, -0.7071), (0.2169, -0.4505, -0.866), (0.1123, -0.2332, -0.9659), (-4.47e-08, -0.2588, 0.9659), (-8.941e-08, -0.5, 0.866), (-1.788e-07, -0.7071, 0.7071), (-1.49e-07, -0.866, 0.5), (-1.49e-07, -0.9659, 0.2588), (-1.788e-07, -1.0, 0.0), (-1.49e-07, -0.9659, -0.2588), (-1.49e-07, -0.866, -0.5), (-1.788e-07, -0.7071, -0.7071), (-8.941e-08, -0.5, -0.866), (-4.47e-08, -0.2588, -0.9659), (-0.1123, -0.2332, 0.9659), (-0.2169, -0.4505, 0.866), (-0.3068, -0.6371, 0.7071), (-0.3758, -0.7803, 0.5), (-0.4191, -0.8703, 0.2588), (-0.4339, -0.901, 0.0), (-0.4191, -0.8703, -0.2588), (-0.3758, -0.7803, -0.5), (-0.3068, -0.6371, -0.7071), (-0.2169, -0.4505, -0.866), (-0.1123, -0.2332, -0.9659), (-0.2024, -0.1614, 0.9659), (-0.3909, -0.3117, 0.866), (-0.5528, -0.4409, 0.7071), (-0.6771, -0.54, 0.5), (-0.7552, -0.6022, 0.2588), (-0.7818, -0.6235, 0.0), (-0.7552, -0.6022, -0.2588), (-0.6771, -0.54, -0.5), (-0.5528, -0.4409, -0.7071), (-0.3909, -0.3117, -0.866), (-0.2024, -0.1614, -0.9659), (-0.2523, -0.05759, 0.9659), (-0.4875, -0.1113, 0.866), (-0.6894, -0.1573, 0.7071), (-0.8443, -0.1927, 0.5), (-0.9417, -0.2149, 0.2588), (-0.9749, -0.2225, 0.0), (-0.9417, -0.2149, -0.2588), (-0.8443, -0.1927, -0.5), (-0.6894, -0.1573, -0.7071), (-0.4875, -0.1113, -0.866), (-0.2523, -0.05759, -0.9659), (-0.2523, 0.05759, 0.9659), (-0.4875, 0.1113, 0.866), (-0.6894, 0.1573, 0.7071), (-0.8443, 0.1927, 0.5), (-0.9417, 0.2149, 0.2588), (-0.9749, 0.2225, 0.0), (-0.9417, 0.2149, -0.2588), (-0.8443, 0.1927, -0.5), (-0.6894, 0.1573, -0.7071), (-0.4875, 0.1113, -0.866), (-0.2523, 0.05759, -0.9659), (-0.2024, 0.1614, 0.9659), (-0.3909, 0.3117, 0.866), (-0.5528, 0.4409, 0.7071), (-0.6771, 0.54, 0.5), (-0.7552, 0.6022, 0.2588), (-0.7818, 0.6235, 0.0), (-0.7552, 0.6022, -0.2588), (-0.6771, 0.54, -0.5), (-0.5528, 0.4409, -0.7071), (-0.3909, 0.3117, -0.866), (-0.2024, 0.1614, -0.9659), (0.0, 0.0, -1.0), (0.0, 0.0, 1.0), (-0.1123, 0.2332, 0.9659), (-0.2169, 0.4505, 0.866), (-0.3068, 0.6371, 0.7071), (-0.3758, 0.7803, 0.5), (-0.4191, 0.8703, 0.2588), (-0.4339, 0.901, 0.0), (-0.4191, 0.8703, -0.2588), (-0.3758, 0.7803, -0.5), (-0.3068, 0.6371, -0.7071), (-0.2169, 0.4505, -0.866), (-0.1123, 0.2332, -0.9659), (3.278e-07, 0.7071, 0.7071), (2.384e-07, 0.866, 0.5), (3.278e-07, 0.7071, -0.7071)], [], [(6, 155, 16, 17), (4, 3, 13, 14), (154, 153, 10, 11), (7, 6, 17, 18), (0, 141, 8), (5, 4, 14, 15), (2, 154, 11, 12), (140, 7, 18), (1, 0, 8, 9), (155, 5, 15, 16), (3, 2, 12, 13), (153, 1, 9, 10), (12, 11, 22, 23), (140, 18, 29), (9, 8, 19, 20), (16, 15, 26, 27), (13, 12, 23, 24), (10, 9, 20, 21), (17, 16, 27, 28), (14, 13, 24, 25), (11, 10, 21, 22), (18, 17, 28, 29), (8, 141, 19), (15, 14, 25, 26), (25, 24, 35, 36), (22, 21, 32, 33), (29, 28, 39, 40), (19, 141, 30), (26, 25, 36, 37), (23, 22, 33, 34), (140, 29, 40), (20, 19, 30, 31), (27, 26, 37, 38), (24, 23, 34, 35), (21, 20, 31, 32), (28, 27, 38, 39), (35, 34, 45, 46), (32, 31, 42, 43), (39, 38, 49, 50), (36, 35, 46, 47), (33, 32, 43, 44), (40, 39, 50, 51), (30, 141, 41), (37, 36, 47, 48), (34, 33, 44, 45), (140, 40, 51), (31, 30, 41, 42), (38, 37, 48, 49), (48, 47, 58, 59), (45, 44, 55, 56), (140, 51, 62), (42, 41, 52, 53), (49, 48, 59, 60), (46, 45, 56, 57), (43, 42, 53, 54), (50, 49, 60, 61), (47, 46, 57, 58), (44, 43, 54, 55), (51, 50, 61, 62), (41, 141, 52), (58, 57, 68, 69), (55, 54, 65, 66), (62, 61, 72, 73), (52, 141, 63), (59, 58, 69, 70), (56, 55, 66, 67), (140, 62, 73), (53, 52, 63, 64), (60, 59, 70, 71), (57, 56, 67, 68), (54, 53, 64, 65), (61, 60, 71, 72), (71, 70, 81, 82), (68, 67, 78, 79), (65, 64, 75, 76), (72, 71, 82, 83), (69, 68, 79, 80), (66, 65, 76, 77), (73, 72, 83, 84), (63, 141, 74), (70, 69, 80, 81), (67, 66, 77, 78), (140, 73, 84), (64, 63, 74, 75), (74, 141, 85), (81, 80, 91, 92), (78, 77, 88, 89), (140, 84, 95), (75, 74, 85, 86), (82, 81, 92, 93), (79, 78, 89, 90), (76, 75, 86, 87), (83, 82, 93, 94), (80, 79, 90, 91), (77, 76, 87, 88), (84, 83, 94, 95), (94, 93, 104, 105), (91, 90, 101, 102), (88, 87, 98, 99), (95, 94, 105, 106), (85, 141, 96), (92, 91, 102, 103), (89, 88, 99, 100), (140, 95, 106), (86, 85, 96, 97), (93, 92, 103, 104), (90, 89, 100, 101), (87, 86, 97, 98), (97, 96, 107, 108), (104, 103, 114, 115), (101, 100, 111, 112), (98, 97, 108, 109), (105, 104, 115, 116), (102, 101, 112, 113), (99, 98, 109, 110), (106, 105, 116, 117), (96, 141, 107), (103, 102, 113, 114), (100, 99, 110, 111), (140, 106, 117), (117, 116, 127, 128), (107, 141, 118), (114, 113, 124, 125), (111, 110, 121, 122), (140, 117, 128), (108, 107, 118, 119), (115, 114, 125, 126), (112, 111, 122, 123), (109, 108, 119, 120), (116, 115, 126, 127), (113, 112, 123, 124), (110, 109, 120, 121), (120, 119, 130, 131), (127, 126, 137, 138), (124, 123, 134, 135), (121, 120, 131, 132), (128, 127, 138, 139), (118, 141, 129), (125, 124, 135, 136), (122, 121, 132, 133), (140, 128, 139), (119, 118, 129, 130), (126, 125, 136, 137), (123, 122, 133, 134), (140, 139, 152), (130, 129, 142, 143), (137, 136, 149, 150), (134, 133, 146, 147), (131, 130, 143, 144), (138, 137, 150, 151), (135, 134, 147, 148), (132, 131, 144, 145), (139, 138, 151, 152), (129, 141, 142), (136, 135, 148, 149), (133, 132, 145, 146), (145, 144, 153, 154), (152, 151, 6, 7), (142, 141, 0), (149, 148, 4, 5), (146, 145, 154, 2), (140, 152, 7), (143, 142, 0, 1), (150, 149, 5, 155), (147, 146, 2, 3), (144, 143, 1, 153), (151, 150, 155, 6), (148, 147, 3, 4)])
_uv = me_sphere.uv_layers.new(name='UVMap')
_uv.uv.foreach_set('vector', [0.6451, 0.8807, 0.6427, 0.8799, 0.6443, 0.8762, 0.6462, 0.878, 0.6704, 0.8967, 0.6674, 0.8965, 0.6678, 0.8912, 0.6709, 0.8916, 0.6618, 0.8967, 0.6596, 0.8971, 0.66, 0.8934, 0.6622, 0.8921, 0.6479, 0.8814, 0.6451, 0.8807, 0.6462, 0.878, 0.6485, 0.8801, 0.6699, 0.8788, 0.6669, 0.8795, 0.6693, 0.8774, 0.6734, 0.8971, 0.6704, 0.8967, 0.6709, 0.8916, 0.6738, 0.8925, 0.6645, 0.8965, 0.6618, 0.8967, 0.6622, 0.8921, 0.6649, 0.8914, 0.6508, 0.8822, 0.6479, 0.8814, 0.6485, 0.8801, 0.6726, 0.8782, 0.6699, 0.8788, 0.6693, 0.8774, 0.6715, 0.8756, 0.676, 0.8976, 0.6734, 0.8971, 0.6738, 0.8925, 0.6763, 0.8939, 0.6674, 0.8965, 0.6645, 0.8965, 0.6649, 0.8914, 0.6678, 0.8912, 0.6749, 0.8777, 0.6726, 0.8782, 0.6715, 0.8756, 0.6734, 0.874, 0.6482, 0.9109, 0.6453, 0.9099, 0.6457, 0.9054, 0.6486, 0.9058, 0.6508, 0.8822, 0.6485, 0.8801, 0.6495, 0.8791, 0.6715, 0.8756, 0.6693, 0.8774, 0.6682, 0.8765, 0.6695, 0.8737, 0.6443, 0.8762, 0.6429, 0.8748, 0.6464, 0.8716, 0.6472, 0.8737, 0.6512, 0.9112, 0.6482, 0.9109, 0.6486, 0.9058, 0.6517, 0.906, 0.6734, 0.874, 0.6715, 0.8756, 0.6695, 0.8737, 0.6705, 0.8714, 0.6462, 0.878, 0.6443, 0.8762, 0.6472, 0.8737, 0.6483, 0.8762, 0.6542, 0.9111, 0.6512, 0.9112, 0.6517, 0.906, 0.6546, 0.906, 0.6453, 0.9099, 0.6427, 0.9086, 0.6431, 0.9048, 0.6457, 0.9054, 0.6485, 0.8801, 0.6462, 0.878, 0.6483, 0.8762, 0.6495, 0.8791, 0.6693, 0.8774, 0.6669, 0.8795, 0.6682, 0.8765, 0.6569, 0.9103, 0.6542, 0.9111, 0.6546, 0.906, 0.6573, 0.9058, 0.6546, 0.906, 0.6517, 0.906, 0.6518, 0.9002, 0.6548, 0.9004, 0.6457, 0.9054, 0.6431, 0.9048, 0.6432, 0.9007, 0.6458, 0.9004, 0.6495, 0.8791, 0.6483, 0.8762, 0.6508, 0.8756, 0.6508, 0.8788, 0.6682, 0.8765, 0.6669, 0.8795, 0.6669, 0.8762, 0.6573, 0.9058, 0.6546, 0.906, 0.6548, 0.9004, 0.6574, 0.9008, 0.6486, 0.9058, 0.6457, 0.9054, 0.6458, 0.9004, 0.6488, 0.9002, 0.6508, 0.8822, 0.6495, 0.8791, 0.6508, 0.8788, 0.6695, 0.8737, 0.6682, 0.8765, 0.6669, 0.8762, 0.6669, 0.8731, 0.6594, 0.9054, 0.6573, 0.9058, 0.6574, 0.9008, 0.6595, 0.9013, 0.6517, 0.906, 0.6486, 0.9058, 0.6488, 0.9002, 0.6518, 0.9002, 0.6705, 0.8714, 0.6695, 0.8737, 0.6669, 0.8731, 0.6669, 0.8705, 0.6483, 0.8762, 0.6472, 0.8737, 0.6508, 0.8727, 0.6508, 0.8756, 0.6518, 0.9002, 0.6488, 0.9002, 0.6486, 0.8951, 0.6517, 0.8949, 0.6669, 0.8705, 0.6669, 0.8731, 0.6644, 0.8737, 0.6633, 0.8714, 0.6508, 0.8756, 0.6508, 0.8727, 0.6544, 0.8736, 0.6534, 0.8762, 0.6548, 0.9004, 0.6518, 0.9002, 0.6517, 0.8949, 0.6546, 0.8953, 0.6458, 0.9004, 0.6432, 0.9007, 0.6431, 0.897, 0.6457, 0.8958, 0.6508, 0.8788, 0.6508, 0.8756, 0.6534, 0.8762, 0.6521, 0.8791, 0.6669, 0.8762, 0.6669, 0.8795, 0.6656, 0.8765, 0.6574, 0.9008, 0.6548, 0.9004, 0.6546, 0.8953, 0.6573, 0.8962, 0.6488, 0.9002, 0.6458, 0.9004, 0.6457, 0.8958, 0.6486, 0.8951, 0.6508, 0.8822, 0.6508, 0.8788, 0.6521, 0.8791, 0.6669, 0.8731, 0.6669, 0.8762, 0.6656, 0.8765, 0.6644, 0.8737, 0.6508, 0.8727, 0.6508, 0.8705, 0.6551, 0.8716, 0.6544, 0.8736, 0.6573, 0.8962, 0.6546, 0.8953, 0.6542, 0.8918, 0.6569, 0.893, 0.6486, 0.8951, 0.6457, 0.8958, 0.6453, 0.8926, 0.6482, 0.8915, 0.6508, 0.8822, 0.6521, 0.8791, 0.6532, 0.8801, 0.6644, 0.8737, 0.6656, 0.8765, 0.6646, 0.8774, 0.6624, 0.8755, 0.6544, 0.8736, 0.6551, 0.8716, 0.6587, 0.8748, 0.6572, 0.8762, 0.6517, 0.8949, 0.6486, 0.8951, 0.6482, 0.8915, 0.6512, 0.8912, 0.6633, 0.8714, 0.6644, 0.8737, 0.6624, 0.8755, 0.6604, 0.874, 0.6534, 0.8762, 0.6544, 0.8736, 0.6572, 0.8762, 0.6554, 0.878, 0.6546, 0.8953, 0.6517, 0.8949, 0.6512, 0.8912, 0.6542, 0.8918, 0.6457, 0.8958, 0.6431, 0.897, 0.6427, 0.8944, 0.6453, 0.8926, 0.6521, 0.8791, 0.6534, 0.8762, 0.6554, 0.878, 0.6532, 0.8801, 0.6656, 0.8765, 0.6669, 0.8795, 0.6646, 0.8774, 0.6752, 0.8834, 0.6749, 0.8801, 0.6796, 0.8804, 0.6797, 0.8837, 0.6759, 0.8734, 0.6771, 0.8705, 0.6804, 0.8707, 0.68, 0.8737, 0.6532, 0.8801, 0.6554, 0.878, 0.6565, 0.8806, 0.6538, 0.8814, 0.6646, 0.8774, 0.6669, 0.8795, 0.664, 0.8788, 0.6759, 0.8864, 0.6752, 0.8834, 0.6797, 0.8837, 0.68, 0.8867, 0.6752, 0.8767, 0.6759, 0.8734, 0.68, 0.8737, 0.6797, 0.877, 0.6508, 0.8822, 0.6532, 0.8801, 0.6538, 0.8814, 0.6624, 0.8755, 0.6646, 0.8774, 0.664, 0.8788, 0.6612, 0.8782, 0.6771, 0.8889, 0.6759, 0.8864, 0.68, 0.8867, 0.6804, 0.8891, 0.6749, 0.8801, 0.6752, 0.8767, 0.6797, 0.877, 0.6796, 0.8804, 0.6604, 0.874, 0.6624, 0.8755, 0.6612, 0.8782, 0.6588, 0.8777, 0.6554, 0.878, 0.6572, 0.8762, 0.6588, 0.8799, 0.6565, 0.8806, 0.6804, 0.8891, 0.68, 0.8867, 0.6845, 0.8867, 0.6841, 0.8891, 0.6796, 0.8804, 0.6797, 0.877, 0.6847, 0.877, 0.6848, 0.8804, 0.6588, 0.8777, 0.6612, 0.8782, 0.6612, 0.8811, 0.6588, 0.8818, 0.6565, 0.8806, 0.6588, 0.8799, 0.6588, 0.884, 0.6565, 0.8836, 0.6797, 0.8837, 0.6796, 0.8804, 0.6848, 0.8804, 0.6847, 0.8837, 0.68, 0.8737, 0.6804, 0.8707, 0.6841, 0.8707, 0.6845, 0.8737, 0.6538, 0.8814, 0.6565, 0.8806, 0.6565, 0.8836, 0.6538, 0.8829, 0.664, 0.8788, 0.6669, 0.8795, 0.664, 0.8803, 0.68, 0.8867, 0.6797, 0.8837, 0.6847, 0.8837, 0.6845, 0.8867, 0.6797, 0.877, 0.68, 0.8737, 0.6845, 0.8737, 0.6847, 0.877, 0.6508, 0.8822, 0.6538, 0.8814, 0.6538, 0.8829, 0.6612, 0.8782, 0.664, 0.8788, 0.664, 0.8803, 0.6612, 0.8811, 0.664, 0.8803, 0.6669, 0.8795, 0.6646, 0.8817, 0.6845, 0.8867, 0.6847, 0.8837, 0.6893, 0.8834, 0.6885, 0.8864, 0.6847, 0.877, 0.6845, 0.8737, 0.6885, 0.8734, 0.6893, 0.8767, 0.6508, 0.8822, 0.6538, 0.8829, 0.6532, 0.8843, 0.6612, 0.8811, 0.664, 0.8803, 0.6646, 0.8817, 0.6624, 0.8837, 0.6841, 0.8891, 0.6845, 0.8867, 0.6885, 0.8864, 0.6874, 0.8889, 0.6848, 0.8804, 0.6847, 0.877, 0.6893, 0.8767, 0.6895, 0.8801, 0.6588, 0.8818, 0.6612, 0.8811, 0.6624, 0.8837, 0.6604, 0.8855, 0.6565, 0.8836, 0.6588, 0.884, 0.6572, 0.8878, 0.6554, 0.8862, 0.6847, 0.8837, 0.6848, 0.8804, 0.6895, 0.8801, 0.6893, 0.8834, 0.6845, 0.8737, 0.6841, 0.8707, 0.6874, 0.8705, 0.6885, 0.8734, 0.6538, 0.8829, 0.6565, 0.8836, 0.6554, 0.8862, 0.6532, 0.8843, 0.6554, 0.8862, 0.6572, 0.8878, 0.6544, 0.8903, 0.6534, 0.888, 0.6766, 0.9037, 0.6763, 0.9003, 0.681, 0.8999, 0.6811, 0.9034, 0.659, 0.887, 0.6604, 0.8855, 0.6633, 0.8881, 0.6625, 0.8901, 0.6532, 0.8843, 0.6554, 0.8862, 0.6534, 0.888, 0.6521, 0.8852, 0.6646, 0.8817, 0.6669, 0.8795, 0.6656, 0.8826, 0.6773, 0.907, 0.6766, 0.9037, 0.6811, 0.9034, 0.6814, 0.9067, 0.6766, 0.897, 0.6773, 0.894, 0.6814, 0.8937, 0.6811, 0.8966, 0.6508, 0.8822, 0.6532, 0.8843, 0.6521, 0.8852, 0.6624, 0.8837, 0.6646, 0.8817, 0.6656, 0.8826, 0.6644, 0.8855, 0.6785, 0.9099, 0.6773, 0.907, 0.6814, 0.9067, 0.6818, 0.9096, 0.6763, 0.9003, 0.6766, 0.897, 0.6811, 0.8966, 0.681, 0.8999, 0.6604, 0.8855, 0.6624, 0.8837, 0.6644, 0.8855, 0.6633, 0.8881, 0.6644, 0.8855, 0.6656, 0.8826, 0.6669, 0.8829, 0.6669, 0.8862, 0.6818, 0.9096, 0.6814, 0.9067, 0.6859, 0.9067, 0.6854, 0.9096, 0.681, 0.8999, 0.6811, 0.8966, 0.6861, 0.8966, 0.6862, 0.8999, 0.6633, 0.8881, 0.6644, 0.8855, 0.6669, 0.8862, 0.6669, 0.889, 0.6534, 0.888, 0.6544, 0.8903, 0.6508, 0.8912, 0.6508, 0.8887, 0.6811, 0.9034, 0.681, 0.8999, 0.6862, 0.8999, 0.6861, 0.9034, 0.6814, 0.8937, 0.6818, 0.8912, 0.6854, 0.8912, 0.6859, 0.8937, 0.6521, 0.8852, 0.6534, 0.888, 0.6508, 0.8887, 0.6508, 0.8856, 0.6656, 0.8826, 0.6669, 0.8795, 0.6669, 0.8829, 0.6814, 0.9067, 0.6811, 0.9034, 0.6861, 0.9034, 0.6859, 0.9067, 0.6811, 0.8966, 0.6814, 0.8937, 0.6859, 0.8937, 0.6861, 0.8966, 0.6508, 0.8822, 0.6521, 0.8852, 0.6508, 0.8856, 0.6508, 0.8856, 0.6508, 0.8887, 0.6483, 0.888, 0.6495, 0.8852, 0.6669, 0.8829, 0.6669, 0.8795, 0.6682, 0.8826, 0.6859, 0.9067, 0.6861, 0.9034, 0.6906, 0.9037, 0.6899, 0.907, 0.6861, 0.8966, 0.6859, 0.8937, 0.6899, 0.894, 0.6906, 0.897, 0.6508, 0.8822, 0.6508, 0.8856, 0.6495, 0.8852, 0.6669, 0.8862, 0.6669, 0.8829, 0.6682, 0.8826, 0.6695, 0.8855, 0.6854, 0.9096, 0.6859, 0.9067, 0.6899, 0.907, 0.6888, 0.9099, 0.6862, 0.8999, 0.6861, 0.8966, 0.6906, 0.897, 0.6909, 0.9003, 0.6669, 0.889, 0.6669, 0.8862, 0.6695, 0.8855, 0.6705, 0.8881, 0.6508, 0.8887, 0.6508, 0.8912, 0.6472, 0.8903, 0.6483, 0.888, 0.6861, 0.9034, 0.6862, 0.8999, 0.6909, 0.9003, 0.6906, 0.9037, 0.6669, 0.8912, 0.6669, 0.889, 0.6705, 0.8881, 0.6713, 0.8901, 0.6705, 0.8881, 0.6695, 0.8855, 0.6715, 0.8837, 0.6734, 0.8855, 0.6483, 0.888, 0.6472, 0.8903, 0.6443, 0.8878, 0.6462, 0.8862, 0.6709, 0.9109, 0.6678, 0.9112, 0.6674, 0.9076, 0.6704, 0.9074, 0.6713, 0.8901, 0.6705, 0.8881, 0.6734, 0.8855, 0.6748, 0.887, 0.6495, 0.8852, 0.6483, 0.888, 0.6462, 0.8862, 0.6485, 0.8843, 0.6682, 0.8826, 0.6669, 0.8795, 0.6693, 0.8817, 0.6738, 0.9099, 0.6709, 0.9109, 0.6704, 0.9074, 0.6734, 0.9067, 0.6649, 0.9107, 0.6622, 0.9095, 0.6618, 0.9063, 0.6645, 0.9072, 0.6508, 0.8822, 0.6495, 0.8852, 0.6485, 0.8843, 0.6695, 0.8855, 0.6682, 0.8826, 0.6693, 0.8817, 0.6715, 0.8837, 0.6763, 0.9081, 0.6738, 0.9099, 0.6734, 0.9067, 0.676, 0.9055, 0.6678, 0.9112, 0.6649, 0.9107, 0.6645, 0.9072, 0.6674, 0.9076, 0.6508, 0.8822, 0.6485, 0.8843, 0.6479, 0.8829, 0.6715, 0.8837, 0.6693, 0.8817, 0.6699, 0.8803, 0.6726, 0.8811, 0.676, 0.9055, 0.6734, 0.9067, 0.6732, 0.9021, 0.6759, 0.9018, 0.6674, 0.9076, 0.6645, 0.9072, 0.6643, 0.9021, 0.6672, 0.9023, 0.6734, 0.8855, 0.6715, 0.8837, 0.6726, 0.8811, 0.6749, 0.8818, 0.6462, 0.8862, 0.6443, 0.8878, 0.6427, 0.8841, 0.6451, 0.8836, 0.6704, 0.9074, 0.6674, 0.9076, 0.6672, 0.9023, 0.6703, 0.9023, 0.6618, 0.9063, 0.6596, 0.9049, 0.6595, 0.9012, 0.6617, 0.9017, 0.6485, 0.8843, 0.6462, 0.8862, 0.6451, 0.8836, 0.6479, 0.8829, 0.6693, 0.8817, 0.6669, 0.8795, 0.6699, 0.8803, 0.6734, 0.9067, 0.6704, 0.9074, 0.6703, 0.9023, 0.6732, 0.9021, 0.6645, 0.9072, 0.6618, 0.9063, 0.6617, 0.9017, 0.6643, 0.9021, 0.6617, 0.9017, 0.6595, 0.9012, 0.6596, 0.8971, 0.6618, 0.8967, 0.6479, 0.8829, 0.6451, 0.8836, 0.6451, 0.8807, 0.6479, 0.8814, 0.6699, 0.8803, 0.6669, 0.8795, 0.6699, 0.8788, 0.6732, 0.9021, 0.6703, 0.9023, 0.6704, 0.8967, 0.6734, 0.8971, 0.6643, 0.9021, 0.6617, 0.9017, 0.6618, 0.8967, 0.6645, 0.8965, 0.6508, 0.8822, 0.6479, 0.8829, 0.6479, 0.8814, 0.6726, 0.8811, 0.6699, 0.8803, 0.6699, 0.8788, 0.6726, 0.8782, 0.6759, 0.9018, 0.6732, 0.9021, 0.6734, 0.8971, 0.676, 0.8976, 0.6672, 0.9023, 0.6643, 0.9021, 0.6645, 0.8965, 0.6674, 0.8965, 0.6749, 0.8818, 0.6726, 0.8811, 0.6726, 0.8782, 0.6749, 0.8777, 0.6451, 0.8836, 0.6427, 0.8841, 0.6427, 0.8799, 0.6451, 0.8807, 0.6703, 0.9023, 0.6672, 0.9023, 0.6674, 0.8965, 0.6704, 0.8967])
me_sphere.materials.append(mat_streetlight)
me_sphere.update()

# ---- objects
ob_light = bpy.data.objects.new('Light', light_light)
ob_camera = bpy.data.objects.new('Camera', cam_camera)
ob_cone = bpy.data.objects.new('Cone', me_cone)
ob_cylinder = bpy.data.objects.new('Cylinder', me_cylinder_001)
ob_cone_001 = bpy.data.objects.new('Cone.001', me_cone_001)
ob_sphere = bpy.data.objects.new('Sphere', me_sphere)

# ---- transforms, parenting, visibility, modifiers, constraints
ob_light.location = (4.076, 1.005, 5.904)
ob_light.rotation_euler = (0.6503, 0.05522, 1.866)
ob_light.lock_rotations_4d = False
ob_light.empty_display_type = 'ARROWS'
ob_light.color = (0.0, 0.0, 0.0, 0.0)
ob_light.lineart.crease_threshold = 0.0
ob_camera.location = (7.359, -6.926, 4.958)
ob_camera.rotation_euler = (1.109, 0.0, 0.8149)
ob_camera.lock_rotations_4d = False
ob_camera.empty_display_type = 'ARROWS'
ob_camera.color = (0.0, 0.0, 0.0, 0.0)
ob_camera.display_type = 'WIRE'
ob_camera.lineart.crease_threshold = 0.0
ob_cone.location = (0.0, 0.0, 1.007)
ob_cone.scale = (1.141, 1.141, 1.141)
ob_cylinder.location = (0.0, 0.0, 1.158)
ob_cylinder.scale = (0.2485, 0.2485, 0.5567)
ob_cone_001.location = (0.9649, -3.141, 9.056)
ob_cone_001.rotation_euler = (-0.07137, -0.0, 0.0)
ob_cone_001.scale = (0.8153, 0.8147, 0.4192)
ob_sphere.location = (0.9641, -3.159, 8.702)
ob_sphere.scale = (0.3801, 0.3801, 0.3801)

# ---- collection membership
col_collection.objects.link(ob_light)
col_collection.objects.link(ob_camera)
col_collection.objects.link(ob_cone)
col_collection.objects.link(ob_cylinder)
col_collection.objects.link(ob_cone_001)
col_collection.objects.link(ob_sphere)

# ---- scene / render settings (as saved in the file)
scene.camera = ob_camera
scene.frame_start = 1; scene.frame_end = 250; scene.frame_set(1)
scene.render.engine = 'BLENDER_EEVEE_NEXT'
scene.cycles.sampling_pattern = 'TABULATED_SOBOL'
scene.view_settings.view_transform = 'Filmic'
bpy.context.view_layer.update()
